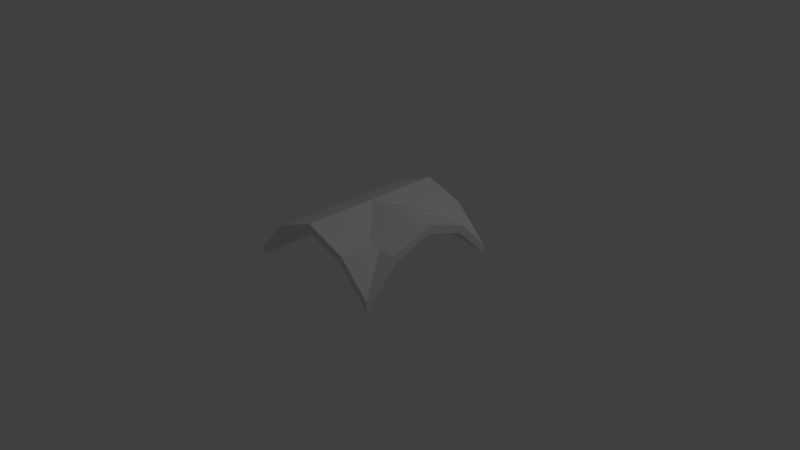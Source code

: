 # Source: stone-roof-3way.blend  (saved by Blender 2.67.0; exported with 4.5.12 LTS)
import bpy
from mathutils import Matrix  # noqa: F401  (used for matrix-valued properties, if any)

bpy.ops.wm.read_factory_settings(use_empty=True)
scene = bpy.context.scene
scene.name = 'Scene'

# ---- collections
col_collection_1 = bpy.data.collections.new('Collection 1'); scene.collection.children.link(col_collection_1)

# ---- world
world_world = bpy.data.worlds.new('World'); scene.world = world_world
world_world.color = (0.05088, 0.05088, 0.05088)
world_world.use_sun_shadow = False
world_world.sun_shadow_jitter_overblur = 0.0
world_world.cycles.sampling_method = 'MANUAL'
world_world.cycles.sample_map_resolution = 256

# ---- cameras
cam_camera = bpy.data.cameras.new('Camera')
cam_camera.clip_end = 100.0
cam_camera.lens = 35.0
cam_camera.sensor_width = 32.0
cam_camera.sensor_height = 18.0
cam_camera.ortho_scale = 7.314
cam_camera.dof.focus_distance = 0.0
cam_camera.dof.aperture_fstop = 128.0

# ---- lights
light_lamp = bpy.data.lights.new('Lamp', 'POINT')
light_lamp.transmission_factor = 0.0
light_lamp.cutoff_distance = 30.0
light_lamp.energy = 100.0
light_lamp.shadow_buffer_clip_start = 1.001
light_lamp.shadow_soft_size = 0.1
light_lamp.shadow_maximum_resolution = 0.006
light_lamp.use_absolute_resolution = True
light_lamp.cycles.use_multiple_importance_sampling = False

# ---- meshes
me_cube_001 = bpy.data.meshes.new('Cube.001')
me_cube_001.from_pydata([(-0.9872, -1.02, -0.3507), (-0.9872, 0.9803, -0.3507), (0.01276, 0.9803, 0.2996), (0.01276, -1.02, 0.2996), (-0.9872, -1.02, -0.4761), (-0.9872, 0.9803, -0.4761), (0.01276, 0.9803, 0.1742), (0.01276, -1.02, 0.1742), (1.003, 0.9803, -0.3507), (1.003, -1.02, -0.3507), (1.003, 0.9803, -0.4761), (1.003, -1.02, -0.4761), (0.544, 0.9803, 0.1104), (0.4906, 0.9803, 0.02005), (0.5425, -1.02, -0.01401), (0.5865, -1.02, 0.0825), (-0.5774, 0.9803, 0.06594), (-0.558, -1.02, 0.07855), (-0.5274, 0.9803, -0.02689), (-0.5078, -1.02, -0.01417), (0.01276, -0.01734, 0.1742), (0.5662, 0.5137, -0.008667), (1.003, -0.02276, 0.1751), (0.5532, 0.5705, 0.1122), (0.01276, -0.01854, 0.2996), (1.003, -0.02003, 0.2906), (0.5642, -0.02246, 0.2921), (1.003, 0.521, -0.008667), (0.8022, 0.5759, 0.07656), (1.003, 0.5709, 0.07685), (0.5758, -0.582, 0.08356), (1.003, -0.5355, -0.01312), (1.003, -0.5843, 0.07407), (0.7561, -0.5823, 0.0754), (0.5662, -0.5428, -0.01311), (0.5563, -0.02268, 0.1755), (-0.9872, -0.01974, -0.4761), (-0.2573, 0.9803, 0.07365), (0.01276, -0.5185, 0.1742), (-0.7475, -1.02, -0.2451), (1.003, 0.2491, 0.08323), (0.7727, -1.02, -0.2451), (0.2517, 0.9803, 0.09712), (0.7468, 0.9803, -0.228), (0.2776, -1.02, 0.08009), (0.7846, 0.5173, -0.008667), (-0.7573, 0.9803, -0.2515), (-0.2475, -1.02, 0.08001), (-0.5176, -0.01974, -0.02053), (0.01276, 0.4815, 0.1742), (1.003, 0.7506, -0.2424), (0.2845, -0.02001, 0.1748), (1.003, -0.7776, -0.2446), (1.003, -0.2791, 0.08101), (0.7796, -0.02272, 0.1753), (0.7846, -0.5391, -0.01311), (0.5612, -0.2827, 0.08119), (0.5612, 0.2455, 0.08341), (0.5544, -0.7813, -0.01356), (0.5284, 0.747, 0.00569), (0.2895, 0.2482, 0.08276), (0.2895, 0.747, 0.08276), (0.2895, -0.2801, 0.08054), (0.2895, -0.7813, 0.08054), (0.7846, 0.747, -0.2424), (0.7846, -0.7813, -0.2446), (-0.7524, -0.01974, -0.2483), (0.7821, -0.2809, 0.0811), (0.7821, 0.2473, 0.08332), (-0.9872, 0.4803, -0.4761), (-0.8674, -1.02, -0.3606), (-0.8723, 0.9803, -0.3638), (-0.5127, -0.5197, -0.01735), (-0.9872, -0.5197, -0.4761), (-0.6277, -1.02, -0.1297), (-0.6423, 0.9803, -0.1392), (-0.5225, 0.4803, -0.02371), (-0.7549, 0.4803, -0.2499), (-0.75, -0.5197, -0.2467), (-0.635, -0.01974, -0.1344), (-0.8698, -0.01974, -0.3622), (-0.8711, 0.4803, -0.363), (-0.6387, 0.4803, -0.1368), (-0.6313, -0.5197, -0.132), (-0.8686, -0.5197, -0.3614)], [], [(4, 0, 1, 5, 69, 36, 73), (5, 1, 16, 18, 75, 46, 71), (26, 28, 23), (19, 17, 0, 4, 70, 39, 74), (0, 17, 16, 1), (81, 69, 5, 71), (27, 29, 25, 22, 40), (29, 8, 28), (14, 41, 11, 9, 15), (12, 8, 10, 43, 13), (7, 44, 14, 15, 3), (23, 24, 26), (2, 12, 13, 42, 6), (67, 54, 22, 53), (18, 16, 2, 6, 37), (77, 81, 71, 46), (7, 3, 17, 19, 47), (17, 3, 24, 2, 16), (33, 9, 32), (10, 8, 29, 27, 50), (30, 3, 15), (25, 29, 28, 26), (30, 26, 24), (23, 28, 8, 12), (31, 32, 9, 11, 52), (15, 9, 33, 30), (22, 25, 32, 31, 53), (26, 33, 32, 25), (30, 33, 26), (24, 3, 30), (23, 2, 24), (12, 2, 23), (68, 54, 35, 57), (27, 45, 50), (13, 43, 59), (21, 57, 60), (20, 49, 60), (21, 61, 59), (20, 51, 62), (34, 63, 62), (14, 44, 58), (31, 52, 55), (34, 65, 58), (82, 77, 46, 75), (83, 78, 66, 79), (84, 73, 36, 80), (55, 67, 53, 31), (34, 56, 67, 55), (56, 35, 54, 67), (45, 68, 57, 21), (27, 40, 68, 45), (40, 22, 54, 68), (50, 64, 10), (50, 45, 64), (45, 21, 64), (59, 64, 21), (59, 43, 64), (43, 10, 64), (60, 51, 20), (60, 57, 51), (57, 35, 51), (60, 61, 21), (60, 49, 61), (49, 6, 61), (59, 42, 13), (59, 61, 42), (61, 6, 42), (62, 56, 34), (62, 51, 56), (51, 35, 56), (62, 38, 20), (62, 63, 38), (63, 7, 38), (58, 63, 34), (58, 44, 63), (44, 7, 63), (55, 65, 34), (55, 52, 65), (52, 11, 65), (58, 41, 14), (58, 65, 41), (65, 11, 41), (66, 80, 81, 77), (80, 36, 69, 81), (76, 82, 75, 18), (48, 79, 82, 76), (79, 66, 77, 82), (72, 83, 79, 48), (19, 74, 83, 72), (74, 39, 78, 83), (78, 84, 80, 66), (39, 70, 84, 78), (70, 4, 73, 84), (72, 38, 7), (7, 19, 72), (38, 72, 48), (38, 48, 20), (76, 20, 48), (76, 49, 20), (49, 76, 18), (49, 18, 6)])
_uv = me_cube_001.uv_layers.new(name='UVMap')
_uv.uv.foreach_set('vector', [0.2857, 0.7951, 0.2861, 0.7694, 0.6954, 0.7745, 0.6951, 0.8002, 0.5927, 0.7989, 0.4904, 0.7976, 0.3881, 0.7963, 0.1994, 0.7546, 0.1994, 0.7925, 0.3234, 0.9186, 0.3385, 0.8905, 0.3037, 0.8565, 0.269, 0.8226, 0.2342, 0.7886, 0.5056, 0.5587, 0.2987, 0.6419, 0.3014, 0.5557, 0.3434, 0.8941, 0.3284, 0.9217, 0.2003, 0.7936, 0.2003, 0.7562, 0.2361, 0.7906, 0.2719, 0.8251, 0.3076, 0.8596, 0.8545, 0.03791, 0.8531, 0.179, 0.164, 0.1658, 0.1654, 0.03116, 0.6832, 0.06546, 0.6832, 0.03064, 0.8564, 0.03064, 0.8564, 0.06508, 0.666, 0.8943, 0.6815, 0.921, 0.4974, 0.9876, 0.4965, 0.9516, 0.5813, 0.923, 0.2997, 0.711, 0.1587, 0.7162, 0.2987, 0.6419, 0.657, 0.8941, 0.7257, 0.8251, 0.7945, 0.7562, 0.7945, 0.7936, 0.6701, 0.9229, 0.6627, 0.9321, 0.8016, 0.7925, 0.8016, 0.7546, 0.7241, 0.8297, 0.6466, 0.9047, 0.4988, 0.9503, 0.5779, 0.9222, 0.657, 0.8941, 0.6701, 0.9229, 0.4988, 0.9877, 0.3014, 0.5557, 0.5062, 0.3687, 0.5056, 0.5587, 0.502, 0.9893, 0.6627, 0.9321, 0.6466, 0.9047, 0.5743, 0.928, 0.502, 0.9514, 0.4195, 0.6134, 0.5089, 0.6083, 0.5089, 0.685, 0.4201, 0.6893, 0.3385, 0.8905, 0.3234, 0.9186, 0.502, 0.9893, 0.502, 0.9514, 0.4203, 0.9209, 0.6832, 0.1003, 0.6832, 0.06546, 0.8564, 0.06508, 0.8564, 0.09952, 0.4988, 0.9503, 0.4988, 0.9877, 0.3284, 0.9217, 0.3434, 0.8941, 0.4211, 0.9222, 0.8531, 0.179, 0.8511, 0.3721, 0.5062, 0.3687, 0.162, 0.3654, 0.164, 0.1658, 0.6979, 0.63, 0.8478, 0.723, 0.6978, 0.7149, 0.8091, 0.7487, 0.8091, 0.7877, 0.6815, 0.921, 0.666, 0.8943, 0.7375, 0.8215, 0.6984, 0.5678, 0.8511, 0.3721, 0.8492, 0.5729, 0.5033, 0.7097, 0.2997, 0.711, 0.2987, 0.6419, 0.5056, 0.5587, 0.6984, 0.5678, 0.5056, 0.5587, 0.5062, 0.3687, 0.3014, 0.5557, 0.2987, 0.6419, 0.1587, 0.7162, 0.1602, 0.5511, 0.3368, 0.8929, 0.3216, 0.9201, 0.1859, 0.7877, 0.1859, 0.7487, 0.2613, 0.8208, 0.8492, 0.5729, 0.8478, 0.723, 0.6979, 0.63, 0.6984, 0.5678, 0.4965, 0.9516, 0.4974, 0.9876, 0.3216, 0.9201, 0.3368, 0.8929, 0.4167, 0.9223, 0.5056, 0.5587, 0.6979, 0.63, 0.6978, 0.7149, 0.5033, 0.7097, 0.6984, 0.5678, 0.6979, 0.63, 0.5056, 0.5587, 0.5062, 0.3687, 0.8511, 0.3721, 0.6984, 0.5678, 0.3014, 0.5557, 0.162, 0.3654, 0.5062, 0.3687, 0.1602, 0.5511, 0.162, 0.3654, 0.3014, 0.5557, 0.6025, 0.6133, 0.5089, 0.6083, 0.509, 0.5316, 0.6019, 0.5374, 0.6973, 0.6933, 0.696, 0.6183, 0.7769, 0.7038, 0.8564, 0.516, 0.8564, 0.6152, 0.7756, 0.5296, 0.6948, 0.5433, 0.6019, 0.5374, 0.6028, 0.4441, 0.5099, 0.3436, 0.6822, 0.3436, 0.6028, 0.4441, 0.6948, 0.5433, 0.7756, 0.4441, 0.7756, 0.5296, 0.5108, 0.3449, 0.5099, 0.4382, 0.4198, 0.4442, 0.3288, 0.5435, 0.2461, 0.4442, 0.4198, 0.4442, 0.1635, 0.5354, 0.1635, 0.4401, 0.2461, 0.5394, 0.3313, 0.6935, 0.2474, 0.7039, 0.33, 0.6185, 0.3288, 0.5435, 0.2461, 0.6289, 0.2461, 0.5394, 0.6832, 0.1351, 0.6832, 0.1003, 0.8564, 0.09952, 0.8564, 0.134, 0.3368, 0.1374, 0.3368, 0.1018, 0.51, 0.1011, 0.51, 0.1363, 0.3368, 0.06623, 0.3368, 0.03064, 0.51, 0.03064, 0.51, 0.06585, 0.33, 0.6185, 0.4195, 0.6134, 0.4201, 0.6893, 0.3313, 0.6935, 0.3288, 0.5435, 0.4189, 0.5375, 0.4195, 0.6134, 0.33, 0.6185, 0.4189, 0.5375, 0.509, 0.5316, 0.5089, 0.6083, 0.4195, 0.6134, 0.696, 0.6183, 0.6025, 0.6133, 0.6019, 0.5374, 0.6948, 0.5433, 0.6973, 0.6933, 0.6031, 0.6892, 0.6025, 0.6133, 0.696, 0.6183, 0.6031, 0.6892, 0.5089, 0.685, 0.5089, 0.6083, 0.6025, 0.6133, 0.7769, 0.7038, 0.7756, 0.6288, 0.8564, 0.7143, 0.7769, 0.7038, 0.696, 0.6183, 0.7756, 0.6288, 0.696, 0.6183, 0.6948, 0.5433, 0.7756, 0.6288, 0.7756, 0.5296, 0.7756, 0.6288, 0.6948, 0.5433, 0.7756, 0.5296, 0.8564, 0.6152, 0.7756, 0.6288, 0.8564, 0.6152, 0.8564, 0.7143, 0.7756, 0.6288, 0.6028, 0.4441, 0.5099, 0.4382, 0.5108, 0.3449, 0.6028, 0.4441, 0.6019, 0.5374, 0.5099, 0.4382, 0.6019, 0.5374, 0.509, 0.5316, 0.5099, 0.4382, 0.6028, 0.4441, 0.7756, 0.4441, 0.6948, 0.5433, 0.6028, 0.4441, 0.6836, 0.3449, 0.7756, 0.4441, 0.6822, 0.3436, 0.8545, 0.3436, 0.7756, 0.4441, 0.7756, 0.5296, 0.8564, 0.4305, 0.8564, 0.516, 0.7756, 0.5296, 0.7756, 0.4441, 0.8564, 0.4305, 0.7756, 0.4441, 0.8564, 0.3449, 0.8564, 0.4305, 0.4198, 0.4442, 0.4189, 0.5375, 0.3288, 0.5435, 0.4198, 0.4442, 0.5099, 0.4382, 0.4189, 0.5375, 0.5099, 0.4382, 0.509, 0.5316, 0.4189, 0.5375, 0.4198, 0.4442, 0.3368, 0.3436, 0.5099, 0.3436, 0.4198, 0.4442, 0.2461, 0.4442, 0.3372, 0.3449, 0.2461, 0.4442, 0.1637, 0.3436, 0.3368, 0.3436, 0.2461, 0.5394, 0.2461, 0.4442, 0.3288, 0.5435, 0.2461, 0.5394, 0.1635, 0.4401, 0.2461, 0.4442, 0.1635, 0.4401, 0.1635, 0.3449, 0.2461, 0.4442, 0.33, 0.6185, 0.2461, 0.6289, 0.3288, 0.5435, 0.33, 0.6185, 0.2474, 0.7039, 0.2461, 0.6289, 0.2474, 0.7039, 0.1635, 0.7143, 0.2461, 0.6289, 0.2461, 0.5394, 0.1635, 0.6248, 0.1635, 0.5354, 0.2461, 0.5394, 0.2461, 0.6289, 0.1635, 0.6248, 0.2461, 0.6289, 0.1635, 0.7143, 0.1635, 0.6248, 0.51, 0.1011, 0.51, 0.06585, 0.6832, 0.06546, 0.6832, 0.1003, 0.51, 0.06585, 0.51, 0.03064, 0.6832, 0.03064, 0.6832, 0.06546, 0.6818, 0.1712, 0.6832, 0.1351, 0.8564, 0.134, 0.8545, 0.1696, 0.5091, 0.1728, 0.51, 0.1363, 0.6832, 0.1351, 0.6818, 0.1712, 0.51, 0.1363, 0.51, 0.1011, 0.6832, 0.1003, 0.6832, 0.1351, 0.3364, 0.1744, 0.3368, 0.1374, 0.51, 0.1363, 0.5091, 0.1728, 0.1637, 0.176, 0.1635, 0.1386, 0.3368, 0.1374, 0.3364, 0.1744, 0.1635, 0.1386, 0.1635, 0.1026, 0.3368, 0.1018, 0.3368, 0.1374, 0.3368, 0.1018, 0.3368, 0.06623, 0.51, 0.06585, 0.51, 0.1011, 0.1635, 0.1026, 0.1635, 0.06661, 0.3368, 0.06623, 0.3368, 0.1018, 0.1635, 0.06661, 0.1635, 0.03064, 0.3368, 0.03064, 0.3368, 0.06623, 0.336, 0.1758, 0.3368, 0.3436, 0.1637, 0.3436, 0.1637, 0.3436, 0.1637, 0.176, 0.3364, 0.1744, 0.3365, 0.3422, 0.3364, 0.1744, 0.5091, 0.1728, 0.3368, 0.3436, 0.5082, 0.1741, 0.5099, 0.3436, 0.6818, 0.1712, 0.5091, 0.3422, 0.5091, 0.1728, 0.6805, 0.1725, 0.6822, 0.3436, 0.5099, 0.3436, 0.6809, 0.3422, 0.6818, 0.1712, 0.8545, 0.1696, 0.6822, 0.3436, 0.8527, 0.1709, 0.8545, 0.3436])
me_cube_001.use_remesh_preserve_volume = False
me_cube_001.use_remesh_preserve_attributes = False
me_cube_001.use_mirror_vertex_groups = False
me_cube_001.update()

# ---- objects
ob_cube_001 = bpy.data.objects.new('Cube.001', me_cube_001)
ob_lamp = bpy.data.objects.new('Lamp', light_lamp)
ob_camera = bpy.data.objects.new('Camera', cam_camera)

# ---- transforms, parenting, visibility, modifiers, constraints
ob_cube_001.location = (-0.008436, 0.02574, 0.4795)
ob_cube_001.lineart.crease_threshold = 0.0
ob_lamp.location = (4.076, 1.005, 5.904)
ob_lamp.rotation_euler = (0.6503, 0.05522, 1.866)
ob_lamp.lock_rotations_4d = False
ob_lamp.empty_display_type = 'ARROWS'
ob_lamp.color = (0.0, 0.0, 0.0, 0.0)
ob_lamp.lineart.crease_threshold = 0.0
ob_camera.location = (7.481, -6.508, 5.344)
ob_camera.rotation_euler = (1.109, 0.01082, 0.8149)
ob_camera.lock_rotations_4d = False
ob_camera.empty_display_type = 'ARROWS'
ob_camera.color = (0.0, 0.0, 0.0, 0.0)
ob_camera.display_type = 'WIRE'
ob_camera.lineart.crease_threshold = 0.0

# ---- collection membership
col_collection_1.objects.link(ob_cube_001)
col_collection_1.objects.link(ob_lamp)
col_collection_1.objects.link(ob_camera)

# ---- scene / render settings (as saved in the file)
scene.camera = ob_camera
scene.frame_start = 1; scene.frame_end = 250; scene.frame_set(1)
scene.render.engine = 'BLENDER_EEVEE_NEXT'
scene.render.image_settings.color_mode = 'RGB'
scene.render.image_settings.compression = 90
scene.render.resolution_percentage = 50
scene.render.dither_intensity = 0.0
scene.cycles.use_denoising = False
scene.cycles.samples = 10
scene.cycles.sampling_pattern = 'TABULATED_SOBOL'
scene.cycles.light_sampling_threshold = 0.0
scene.cycles.use_adaptive_sampling = False
scene.cycles.use_light_tree = False
scene.cycles.blur_glossy = 0.0
scene.cycles.volume_bounces = 1
scene.cycles.pixel_filter_type = 'GAUSSIAN'
scene.cycles.sample_clamp_indirect = 0.0
scene.view_settings.view_transform = 'Standard'
bpy.context.view_layer.update()
